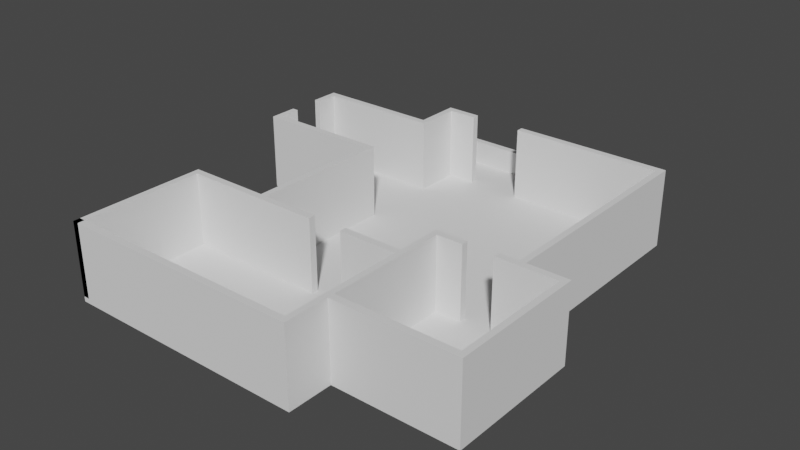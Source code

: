 # Source: ApartmentV2.blend  (saved by Blender 3.6.13; exported with 4.5.12 LTS)
import bpy
from mathutils import Matrix  # noqa: F401  (used for matrix-valued properties, if any)

bpy.ops.wm.read_factory_settings(use_empty=True)
scene = bpy.context.scene
scene.name = 'Scene'

# ---- collections
col_collection = bpy.data.collections.new('Collection'); scene.collection.children.link(col_collection)

# ---- materials (node trees are filled in below, after node groups)
mat_wood = bpy.data.materials.new('Wood')
mat_wood.use_transparent_shadow = False
mat_wood.diffuse_color = (0.3, 0.2, 0.1, 1.0)
mat_glass = bpy.data.materials.new('Glass')
mat_glass.use_transparent_shadow = False
mat_glass.diffuse_color = (0.333, 0.342, 0.9, 1.0)
mat_marble = bpy.data.materials.new('Marble')
mat_marble.use_transparent_shadow = False
mat_marble.diffuse_color = (0.9, 0.8, 0.7, 1.0)
mat_hidden_material = bpy.data.materials.new('hidden_material')
mat_hidden_material.use_transparent_shadow = False
mat_hidden_material.diffuse_color = (1.0, 1.0, 1.0, 1.0)

# ---- material node trees
mat_wood.use_nodes = True; mat_wood.node_tree.nodes.clear()
_N = mat_wood.node_tree.nodes; _L = mat_wood.node_tree.links
n0 = _N.new('ShaderNodeBsdfPrincipled'); n0.name = 'Principled BSDF'; n0.location = (10, 300)
n0.distribution = 'GGX'
n0.subsurface_method = 'RANDOM_WALK_SKIN'
n0.inputs[3].default_value = 1.45
n0.inputs[27].default_value = (0.0, 0.0, 0.0, 1.0)
n0.inputs[28].default_value = 1.0
n1 = _N.new('ShaderNodeOutputMaterial'); n1.name = 'Material Output'; n1.location = (1100, 160)
n2 = _N.new('ShaderNodeBsdfDiffuse'); n2.name = 'Diffuse BSDF'; n2.location = (200, 320)
n2.inputs[0].default_value = (0.3, 0.2, 0.1, 1.0)
n3 = _N.new('ShaderNodeBsdfAnisotropic'); n3.name = 'Glossy_0'; n3.location = (200, 0)
n3.distribution = 'GGX'
n4 = _N.new('ShaderNodeMixShader'); n4.name = 'Mix_0'; n4.location = (500, 160)
n4.inputs[0].default_value = 0.1
_L.new(n2.outputs[0], n4.inputs[1])
_L.new(n3.outputs[0], n4.inputs[2])
_L.new(n4.outputs[0], n1.inputs[0])
n1.is_active_output = True
mat_glass.use_nodes = True; mat_glass.node_tree.nodes.clear()
_N = mat_glass.node_tree.nodes; _L = mat_glass.node_tree.links
n0 = _N.new('ShaderNodeBsdfPrincipled'); n0.name = 'Principled BSDF'; n0.location = (10, 300)
n0.distribution = 'GGX'
n0.subsurface_method = 'RANDOM_WALK_SKIN'
n0.inputs[3].default_value = 1.45
n0.inputs[27].default_value = (0.0, 0.0, 0.0, 1.0)
n0.inputs[28].default_value = 1.0
n1 = _N.new('ShaderNodeLightPath'); n1.name = 'Light_0'; n1.location = (10, 160)
n2 = _N.new('ShaderNodeBsdfRefraction'); n2.name = 'Refraction_0'; n2.location = (250, 400)
n2.inputs[2].default_value = 1.0
n3 = _N.new('ShaderNodeBsdfAnisotropic'); n3.name = 'Glossy_0'; n3.location = (250, 100)
n3.distribution = 'GGX'
n3.inputs[1].default_value = 0.0
n4 = _N.new('ShaderNodeBsdfTransparent'); n4.name = 'Transparent_0'; n4.location = (500, 10)
n5 = _N.new('ShaderNodeMixShader'); n5.name = 'Mix_0'; n5.location = (500, 160)
n5.inputs[0].default_value = 0.035
n6 = _N.new('ShaderNodeMixShader'); n6.name = 'Mix_1'; n6.location = (690, 290)
n7 = _N.new('ShaderNodeOutputMaterial'); n7.name = 'OUTPUT_MATERIAL'; n7.location = (920, 290)
_L.new(n1.outputs[1], n6.inputs[0])
_L.new(n2.outputs[0], n5.inputs[1])
_L.new(n3.outputs[0], n5.inputs[2])
_L.new(n5.outputs[0], n6.inputs[1])
_L.new(n4.outputs[0], n6.inputs[2])
_L.new(n6.outputs[0], n7.inputs[0])
n7.is_active_output = True
mat_marble.use_nodes = True; mat_marble.node_tree.nodes.clear()
_N = mat_marble.node_tree.nodes; _L = mat_marble.node_tree.links
n0 = _N.new('ShaderNodeBsdfPrincipled'); n0.name = 'Principled BSDF'; n0.location = (10, 300)
n0.distribution = 'GGX'
n0.subsurface_method = 'RANDOM_WALK_SKIN'
n0.inputs[3].default_value = 1.45
n0.inputs[27].default_value = (0.0, 0.0, 0.0, 1.0)
n0.inputs[28].default_value = 1.0
n1 = _N.new('ShaderNodeOutputMaterial'); n1.name = 'Material Output'; n1.location = (1100, 160)
n2 = _N.new('ShaderNodeBsdfDiffuse'); n2.name = 'Diffuse BSDF'; n2.location = (200, 320)
n2.inputs[0].default_value = (0.9, 0.8, 0.7, 1.0)
n3 = _N.new('ShaderNodeBsdfAnisotropic'); n3.name = 'Glossy_0'; n3.location = (200, 0)
n3.distribution = 'GGX'
n4 = _N.new('ShaderNodeMixShader'); n4.name = 'Mix_0'; n4.location = (500, 160)
n4.inputs[0].default_value = 0.1
_L.new(n2.outputs[0], n4.inputs[1])
_L.new(n3.outputs[0], n4.inputs[2])
_L.new(n4.outputs[0], n1.inputs[0])
n1.is_active_output = True
mat_hidden_material.use_nodes = True; mat_hidden_material.node_tree.nodes.clear()
_N = mat_hidden_material.node_tree.nodes; _L = mat_hidden_material.node_tree.links
n0 = _N.new('ShaderNodeBsdfPrincipled'); n0.name = 'Principled BSDF'; n0.location = (10, 300)
n0.distribution = 'GGX'
n0.subsurface_method = 'RANDOM_WALK_SKIN'
n0.inputs[3].default_value = 1.45
n0.inputs[27].default_value = (0.0, 0.0, 0.0, 1.0)
n0.inputs[28].default_value = 1.0
n1 = _N.new('ShaderNodeBsdfTransparent'); n1.name = 'Transparent_0'; n1.location = (700, 160)
_L.new(n1.outputs[0], n1.inputs[0])

# ---- world
world_world = bpy.data.worlds.new('World'); scene.world = world_world
world_world.use_nodes = True; world_world.node_tree.nodes.clear()
_N = world_world.node_tree.nodes; _L = world_world.node_tree.links
n0 = _N.new('ShaderNodeOutputWorld'); n0.name = 'World Output'; n0.location = (300, 300)
n1 = _N.new('ShaderNodeBackground'); n1.name = 'Background'; n1.location = (10, 300)
n1.inputs[0].default_value = (0.05088, 0.05088, 0.05088, 1.0)
_L.new(n1.outputs[0], n0.inputs[0])
n0.is_active_output = True
world_world.color = (0.05088, 0.05088, 0.05088)
world_world.use_sun_shadow = False
world_world.sun_shadow_jitter_overblur = 0.0

# ---- meshes
me_plane = bpy.data.meshes.new('Plane')
me_plane.from_pydata([(-0.85, -3.994, 0.0), (-1.0, -4.144, 0.0), (-1.0, -3.994, 0.0), (5.85, -3.15, 0.0), (6.0, -3.0, 0.0), (-1.0, 1.0, 0.0), (-0.85, 0.85, 0.0), (2.15, 3.0, 0.0), (2.0, 2.85, 0.0), (-1.0, 3.0, 0.0), (-0.85, 2.85, 0.0), (2.15, 2.0, 0.0), (2.0, 1.85, 0.0), (2.0, 2.0, 0.0), (5.0, 2.0, 0.0), (4.85, 1.85, 0.0), (5.0, -1.0, 0.0), (4.85, -1.0, 0.0), (4.372, -3.15, 0.0), (4.372, -3.0, 0.0), (5.0, -3.15, 0.0), (4.85, -3.0, 0.0), (5.0, -3.0, 0.0), (6.0, -6.0, 0.0), (5.85, -5.85, 0.0), (3.0, -6.0, 0.0), (2.85, -6.0, 0.0), (3.0, -5.85, 0.0), (2.85, -4.15, 0.0), (2.85, -4.0, 0.0), (3.0, -4.0, 0.0), (-2.85, -4.144, 0.0), (-3.0, -3.994, 0.0), (-2.85, -6.994, 0.0), (-3.0, -6.994, 0.0), (-3.0, -6.844, 0.0), (-3.0, -6.994, 0.0), (2.85, -6.844, 0.0), (3.0, -6.994, 0.0), (-1.0, 2.0, 0.0), (-0.85, 2.0, 0.0), (-0.85, 1.85, 0.0), (3.0, -3.15, 0.0), (2.85, -3.0, 0.0), (0.5727, -3.994, 0.0), (0.5727, -4.144, 0.0), (1.427, -4.15, 0.0), (1.427, -4.0, 0.0), (3.628, -3.15, 0.0), (3.628, -3.0, 0.0), (5.0, -1.667, 0.0), (4.85, -1.667, 0.0), (5.0, -2.333, 0.0), (4.85, -2.333, 0.0), (1.154, 1.85, 0.0), (1.154, 2.0, 0.0), (-0.1541, 1.85, 0.0), (-0.1541, 2.0, 0.0), (-0.85, -0.8471, 0.0), (-1.0, -0.9971, 0.0), (-4.0, -0.9971, 0.0), (-3.85, -0.8471, 0.0), (-3.85, 0.85, 0.0), (-4.0, 1.0, 0.0), (-4.0, 0.3625, 0.0), (-3.85, 0.3625, 0.0), (-4.0, -0.3596, 0.0), (-3.85, -0.3596, 0.0), (-1.0, -3.994, 3.5), (-1.0, -4.144, 3.5), (-0.85, -3.994, 3.5), (6.0, -3.0, 3.5), (5.85, -3.15, 3.5), (-0.85, 0.85, 3.5), (-1.0, 1.0, 3.5), (2.0, 2.0, 3.5), (2.0, 1.85, 3.5), (2.15, 2.0, 3.5), (4.85, 1.85, 3.5), (5.0, 2.0, 3.5), (4.85, -1.0, 3.5), (5.0, -1.0, 3.5), (4.372, -3.0, 3.5), (4.372, -3.15, 3.5), (5.0, -3.0, 3.5), (4.85, -3.0, 3.5), (5.0, -3.15, 3.5), (5.85, -5.85, 3.5), (6.0, -6.0, 3.5), (3.0, -5.85, 3.5), (2.85, -6.0, 3.5), (3.0, -6.0, 3.5), (3.0, -4.0, 3.5), (2.85, -4.0, 3.5), (2.85, -4.15, 3.5), (-3.0, -3.994, 3.5), (-2.85, -4.144, 3.5), (-3.0, -6.994, 3.5), (-2.85, -6.994, 3.5), (-3.0, -6.994, 3.5), (-3.0, -6.844, 3.5), (3.0, -6.994, 3.5), (2.85, -6.844, 3.5), (-0.85, 2.0, 3.5), (-1.0, 2.0, 3.5), (-0.85, 1.85, 3.5), (2.85, -3.0, 3.5), (3.0, -3.15, 3.5), (0.5727, -4.144, 3.5), (0.5727, -3.994, 3.5), (1.427, -4.0, 3.5), (1.427, -4.15, 3.5), (3.628, -3.0, 3.5), (3.628, -3.15, 3.5), (4.85, -1.667, 3.5), (5.0, -1.667, 3.5), (4.85, -2.333, 3.5), (5.0, -2.333, 3.5), (1.154, 2.0, 3.5), (1.154, 1.85, 3.5), (-0.1541, 2.0, 3.5), (-0.1541, 1.85, 3.5), (-1.0, -0.9971, 3.5), (-0.85, -0.8471, 3.5), (-3.85, -0.8471, 3.5), (-4.0, -0.9971, 3.5), (-4.0, 1.0, 3.5), (-3.85, 0.85, 3.5), (-3.85, 0.3625, 3.5), (-4.0, 0.3625, 3.5), (-3.85, -0.3596, 3.5), (-4.0, -0.3596, 3.5), (2.15, 3.0, 1.173), (2.15, 2.0, 1.173), (2.0, 2.85, 1.173), (2.0, 2.0, 1.173), (-1.0, 3.0, 1.173), (-0.85, 2.85, 1.173), (-1.0, 2.0, 1.173), (-0.85, 2.0, 1.173)], [], [(0, 1, 2), (11, 12, 13), (20, 21, 22), (25, 26, 27), (28, 29, 30), (39, 40, 41), (68, 69, 70), (75, 76, 77), (84, 85, 86), (89, 90, 91), (92, 93, 94), (103, 104, 105), (58, 0, 2, 59), (3, 20, 22, 4), (7, 11, 133, 132), (9, 7, 132, 136), (39, 9, 136, 138), (11, 14, 15, 12), (14, 16, 17, 15), (20, 18, 19, 21), (48, 42, 43, 49), (4, 23, 24, 3), (23, 25, 27, 24), (26, 28, 30, 27), (1, 31, 32, 2), (31, 33, 34, 32), (35, 37, 38, 36), (25, 38, 37, 26), (5, 39, 41, 6), (56, 41, 40, 57), (52, 22, 21, 53), (29, 43, 42, 30), (0, 44, 45, 1), (28, 46, 47, 29), (16, 50, 51, 17), (50, 52, 53, 51), (12, 54, 55, 13), (60, 66, 67, 61), (59, 60, 61, 58), (6, 62, 63, 5), (64, 63, 62, 65), (122, 68, 70, 123), (71, 84, 86, 72), (76, 78, 79, 77), (78, 80, 81, 79), (85, 82, 83, 86), (112, 106, 107, 113), (72, 87, 88, 71), (87, 89, 91, 88), (89, 92, 94, 90), (68, 95, 96, 69), (95, 97, 98, 96), (99, 101, 102, 100), (90, 102, 101, 91), (73, 105, 104, 74), (120, 103, 105, 121), (116, 85, 84, 117), (92, 107, 106, 93), (69, 108, 109, 70), (93, 110, 111, 94), (80, 114, 115, 81), (114, 116, 117, 115), (75, 118, 119, 76), (124, 130, 131, 125), (123, 124, 125, 122), (74, 126, 127, 73), (128, 127, 126, 129), (121, 56, 57, 120), (129, 64, 65, 128), (130, 67, 66, 131), (44, 109, 108, 45), (18, 83, 82, 19), (46, 111, 110, 47), (113, 48, 49, 112), (54, 119, 118, 55), (33, 98, 97, 34), (100, 35, 36, 99), (60, 59, 122, 125), (61, 124, 123, 58), (39, 5, 74, 104), (41, 105, 73, 6), (74, 5, 63, 126), (73, 127, 62, 6), (120, 57, 40, 103), (121, 105, 41, 56), (63, 64, 129, 126), (62, 127, 128, 65), (22, 52, 117, 84), (21, 85, 116, 53), (14, 11, 77, 79), (15, 78, 76, 12), (92, 30, 42, 107), (93, 106, 43, 29), (16, 14, 79, 81), (17, 80, 78, 15), (44, 0, 70, 109), (45, 108, 69, 1), (85, 21, 19, 82), (86, 83, 18, 20), (93, 29, 47, 110), (94, 111, 46, 28), (112, 49, 43, 106), (113, 107, 42, 48), (23, 4, 71, 88), (24, 87, 72, 3), (25, 23, 88, 91), (27, 89, 87, 24), (50, 16, 81, 115), (51, 114, 80, 17), (89, 27, 30, 92), (90, 94, 28, 26), (52, 50, 115, 117), (53, 116, 114, 51), (68, 2, 32, 95), (69, 96, 31, 1), (75, 13, 55, 118), (76, 119, 54, 12), (95, 32, 34, 97), (96, 98, 33, 31), (122, 59, 2, 68), (123, 70, 0, 58), (99, 36, 38, 101), (100, 102, 37, 35), (71, 4, 22, 84), (72, 86, 20, 3), (66, 60, 125, 131), (67, 130, 124, 61), (38, 25, 91, 101), (37, 102, 90, 26), (40, 39, 104, 103), (75, 77, 11, 13), (132, 133, 135, 134), (136, 132, 134, 137), (138, 136, 137, 139), (10, 40, 139, 137), (11, 13, 135, 133), (8, 10, 137, 134), (13, 8, 134, 135), (40, 39, 138, 139)])
_uv = me_plane.uv_layers.new(name='UVMap')
_uv.uv.foreach_set('vector', [0.0, 0.0, 0.0, 0.0, 0.0, 0.0, 0.0, 0.0, 0.0, 0.0, 0.0, 0.0, 0.0, 0.0, 0.0, 0.0, 0.0, 0.0, 0.0, 0.0, 0.0, 0.0, 0.0, 0.0, 0.0, 0.0, 0.0, 0.0, 0.0, 0.0, 0.0, 0.0, 0.0, 0.0, 0.0, 0.0, 0.0, 0.0, 0.0, 0.0, 0.0, 0.0, 0.0, 0.0, 0.0, 0.0, 0.0, 0.0, 0.0, 0.0, 0.0, 0.0, 0.0, 0.0, 0.0, 0.0, 0.0, 0.0, 0.0, 0.0, 0.0, 0.0, 0.0, 0.0, 0.0, 0.0, 0.0, 0.0, 0.0, 0.0, 0.0, 0.0, 0.0, 0.0, 0.0, 0.0, 0.0, 0.0, 0.0, 0.0, 0.0, 0.0, 0.0, 0.0, 0.0, 0.0, 0.0, 0.0, 0.0, 0.0, 0.0, 0.0, 0.0, 0.0, 0.0, 0.0, 0.0, 0.0, 0.0, 0.0, 0.0, 0.0, 0.0, 0.0, 0.0, 0.0, 0.0, 0.0, 0.0, 0.0, 0.0, 0.0, 0.0, 0.0, 0.0, 0.0, 0.0, 0.0, 0.0, 0.0, 0.0, 0.0, 0.0, 0.0, 0.0, 0.0, 0.0, 0.0, 0.0, 0.0, 0.0, 0.0, 0.0, 0.0, 0.0, 0.0, 0.0, 0.0, 0.0, 0.0, 0.0, 0.0, 0.0, 0.0, 0.0, 0.0, 0.0, 0.0, 0.0, 0.0, 0.0, 0.0, 0.0, 0.0, 0.0, 0.0, 0.0, 0.0, 0.0, 0.0, 0.0, 0.0, 0.0, 0.0, 0.0, 0.0, 0.0, 0.0, 0.0, 0.0, 0.0, 0.0, 0.0, 0.0, 0.0, 0.0, 0.0, 0.0, 0.0, 0.0, 0.0, 0.0, 0.0, 0.0, 0.0, 0.0, 0.0, 0.0, 0.0, 0.0, 0.0, 0.0, 0.0, 0.0, 0.0, 0.0, 0.0, 0.0, 0.0, 0.0, 0.0, 0.0, 0.0, 0.0, 0.0, 0.0, 0.0, 0.0, 0.0, 0.0, 0.0, 0.0, 0.0, 0.0, 0.0, 0.0, 0.0, 0.0, 0.0, 0.0, 0.0, 0.0, 0.0, 0.0, 0.0, 0.0, 0.0, 0.0, 0.0, 0.0, 0.0, 0.0, 0.0, 0.0, 0.0, 0.0, 0.0, 0.0, 0.0, 0.0, 0.0, 0.0, 0.0, 0.0, 0.0, 0.0, 0.0, 0.0, 0.0, 0.0, 0.0, 0.0, 0.0, 0.0, 0.0, 0.0, 0.0, 0.0, 0.0, 0.0, 0.0, 0.0, 0.0, 0.0, 0.0, 0.0, 0.0, 0.0, 0.0, 0.0, 0.0, 0.0, 0.0, 0.0, 0.0, 0.0, 0.0, 0.0, 0.0, 0.0, 0.0, 0.0, 0.0, 0.0, 0.0, 0.0, 0.0, 0.0, 0.0, 0.0, 0.0, 0.0, 0.0, 0.0, 0.0, 0.0, 0.0, 0.0, 0.0, 0.0, 0.0, 0.0, 0.0, 0.0, 0.0, 0.0, 0.0, 0.0, 0.0, 0.0, 0.0, 0.0, 0.0, 0.0, 0.0, 0.0, 0.0, 0.0, 0.0, 0.0, 0.0, 0.0, 0.0, 0.0, 0.0, 0.0, 0.0, 0.0, 0.0, 0.0, 0.0, 0.0, 0.0, 0.0, 0.0, 0.0, 0.0, 0.0, 0.0, 0.0, 0.0, 0.0, 0.0, 0.0, 0.0, 0.0, 0.0, 0.0, 0.0, 0.0, 0.0, 0.0, 0.0, 0.0, 0.0, 0.0, 0.0, 0.0, 0.0, 0.0, 0.0, 0.0, 0.0, 0.0, 0.0, 0.0, 0.0, 0.0, 0.0, 0.0, 0.0, 0.0, 0.0, 0.0, 0.0, 0.0, 0.0, 0.0, 0.0, 0.0, 0.0, 0.0, 0.0, 0.0, 0.0, 0.0, 0.0, 0.0, 0.0, 0.0, 0.0, 0.0, 0.0, 0.0, 0.0, 0.0, 0.0, 0.0, 0.0, 0.0, 0.0, 0.0, 0.0, 0.0, 0.0, 0.0, 0.0, 0.0, 0.0, 0.0, 0.0, 0.0, 0.0, 0.0, 0.0, 0.0, 0.0, 0.0, 0.0, 0.0, 0.0, 0.0, 0.0, 0.0, 0.0, 0.0, 0.0, 0.0, 0.0, 0.0, 0.0, 0.0, 0.0, 0.0, 0.0, 0.0, 0.0, 0.0, 0.0, 0.0, 0.0, 0.0, 0.0, 0.0, 0.0, 0.0, 0.0, 0.0, 0.0, 0.0, 0.0, 0.0, 0.0, 0.0, 0.0, 0.0, 0.0, 0.0, 0.0, 0.0, 0.0, 0.0, 0.0, 0.0, 0.0, 0.0, 0.0, 0.0, 0.0, 0.0, 0.0, 0.0, 0.0, 0.0, 0.0, 0.0, 0.0, 0.0, 0.0, 0.0, 0.0, 0.0, 0.0, 0.0, 0.0, 0.0, 0.0, 0.0, 0.0, 0.0, 0.0, 0.0, 0.0, 0.0, 0.0, 0.0, 0.0, 0.0, 0.0, 0.0, 0.0, 0.0, 0.0, 0.0, 0.0, 0.0, 0.0, 0.0, 0.0, 0.0, 0.0, 0.0, 0.0, 0.0, 0.0, 0.0, 0.0, 0.0, 0.0, 0.0, 0.0, 0.0, 0.0, 0.0, 0.0, 0.0, 0.0, 0.0, 0.0, 0.0, 0.0, 0.0, 0.0, 0.0, 0.0, 0.0, 0.0, 0.0, 0.0, 0.0, 0.0, 0.0, 0.0, 0.0, 0.0, 0.0, 0.0, 0.0, 0.0, 0.0, 0.0, 0.0, 0.0, 0.0, 0.0, 0.0, 0.0, 0.0, 0.0, 0.0, 0.0, 0.0, 0.0, 0.0, 0.0, 0.0, 0.0, 0.0, 0.0, 0.0, 0.0, 0.0, 0.0, 0.0, 0.0, 0.0, 0.0, 0.0, 0.0, 0.0, 0.0, 0.0, 0.0, 0.0, 0.0, 0.0, 0.0, 0.0, 0.0, 0.0, 0.0, 0.0, 0.0, 0.0, 0.0, 0.0, 0.0, 0.0, 0.0, 0.0, 0.0, 0.0, 0.0, 0.0, 0.0, 0.0, 0.0, 0.0, 0.0, 0.0, 0.0, 0.0, 0.0, 0.0, 0.0, 0.0, 0.0, 0.0, 0.0, 0.0, 0.0, 0.0, 0.0, 0.0, 0.0, 0.0, 0.0, 0.0, 0.0, 0.0, 0.0, 0.0, 0.0, 0.0, 0.0, 0.0, 0.0, 0.0, 0.0, 0.0, 0.0, 0.0, 0.0, 0.0, 0.0, 0.0, 0.0, 0.0, 0.0, 0.0, 0.0, 0.0, 0.0, 0.0, 0.0, 0.0, 0.0, 0.0, 0.0, 0.0, 0.0, 0.0, 0.0, 0.0, 0.0, 0.0, 0.0, 0.0, 0.0, 0.0, 0.0, 0.0, 0.0, 0.0, 0.0, 0.0, 0.0, 0.0, 0.0, 0.0, 0.0, 0.0, 0.0, 0.0, 0.0, 0.0, 0.0, 0.0, 0.0, 0.0, 0.0, 0.0, 0.0, 0.0, 0.0, 0.0, 0.0, 0.0, 0.0, 0.0, 0.0, 0.0, 0.0, 0.0, 0.0, 0.0, 0.0, 0.0, 0.0, 0.0, 0.0, 0.0, 0.0, 0.0, 0.0, 0.0, 0.0, 0.0, 0.0, 0.0, 0.0, 0.0, 0.0, 0.0, 0.0, 0.0, 0.0, 0.0, 0.0, 0.0, 0.0, 0.0, 0.0, 0.0, 0.0, 0.0, 0.0, 0.0, 0.0, 0.0, 0.0, 0.0, 0.0, 0.0, 0.0, 0.0, 0.0, 0.0, 0.0, 0.0, 0.0, 0.0, 0.0, 0.0, 0.0, 0.0, 0.0, 0.0, 0.0, 0.0, 0.0, 0.0, 0.0, 0.0, 0.0, 0.0, 0.0, 0.0, 0.0, 0.0, 0.0, 0.0, 0.0, 0.0, 0.0, 0.0, 0.0, 0.0, 0.0, 0.0, 0.0, 0.0, 0.0, 0.0, 0.0, 0.0, 0.0, 0.0, 0.0, 0.0, 0.0, 0.0, 0.0, 0.0, 0.0, 0.0, 0.0, 0.0, 0.0, 0.0, 0.0, 0.0, 0.0, 0.0, 0.0, 0.0, 0.0, 0.0, 0.0, 0.0, 0.0, 0.0, 0.0, 0.0, 0.0, 0.0, 0.0, 0.0, 0.0, 0.0, 0.0, 0.0, 0.0, 0.0, 0.0, 0.0, 0.0, 0.0, 0.0, 0.0, 0.0, 0.0, 0.0, 0.0, 0.0, 0.0, 0.0, 0.0, 0.0, 0.0, 0.0, 0.0, 0.0, 0.0, 0.0, 0.0, 0.0, 0.0, 0.0, 0.0, 0.0, 0.0, 0.0, 0.0, 0.0, 0.0, 0.0, 0.0, 0.0, 0.0, 0.0, 0.0, 0.0, 0.0, 0.0, 0.0, 0.0, 0.0, 0.0, 0.0, 0.0, 0.0, 0.0, 0.0, 0.0, 0.0, 0.0, 0.0, 0.0, 0.0, 0.0, 0.0, 0.0, 0.0, 0.0, 0.0, 0.0, 0.0, 0.0, 0.0, 0.0, 0.0, 0.0, 0.0, 0.0, 0.0, 0.0, 0.0, 0.0, 0.0, 0.0, 0.0, 0.0, 0.0, 0.0, 0.0, 0.0, 0.0, 0.0, 0.0, 0.0, 0.0, 0.0, 0.0, 0.0, 0.0, 0.0, 0.0, 0.0, 0.0, 0.0, 0.0, 0.0, 0.0, 0.0, 0.0, 0.0, 0.0, 0.0, 0.0, 0.0, 0.0, 0.0, 0.0, 0.0, 0.0, 0.0, 0.0, 0.0, 0.0, 0.0, 0.0, 0.0, 0.0, 0.0, 0.0, 0.0, 0.0, 0.0, 0.0, 0.0, 0.0, 0.0, 0.0, 0.0, 0.0, 0.0, 0.0, 0.0, 0.0, 0.0, 0.0, 0.0, 0.0, 0.0, 0.0, 0.0, 0.0, 0.0, 0.0, 0.0, 0.0, 0.0, 0.0, 0.0, 0.0, 0.0, 0.0, 0.0, 0.0, 0.0, 0.0, 0.0, 0.0, 0.0, 0.0, 0.0, 0.0, 0.0, 0.0, 0.0, 0.0, 0.0, 0.0, 0.0, 0.0, 0.0, 0.0, 0.0, 0.0, 0.0, 0.0, 0.0, 0.0, 0.0, 0.0, 0.0, 0.0, 0.0, 0.0, 0.0, 0.0, 0.0, 0.0, 0.0, 0.0, 0.0, 0.0, 0.0, 0.0, 0.0, 0.0, 0.0, 0.0, 0.0, 0.0, 0.0, 0.0, 0.0, 0.0, 0.0, 0.0, 0.0, 0.0, 0.0, 0.0, 0.0, 0.0, 0.0, 0.0, 0.0, 0.0, 0.0, 0.0, 0.0, 0.0, 0.0, 0.0, 0.0, 0.0, 0.0, 0.0, 0.0, 0.0, 0.0, 0.0, 0.0, 0.0, 0.0, 0.0, 0.0, 0.0, 0.0, 0.0, 0.0, 0.0, 0.0, 0.0, 0.0, 0.0, 0.0, 0.0, 0.0, 0.0, 0.0, 0.0, 0.0, 0.0, 0.0, 0.0, 0.0, 0.0, 0.0, 0.0, 0.0, 0.0, 0.0, 0.0])
me_plane.update()
me_plane_001 = bpy.data.meshes.new('Plane.001')
me_plane_001.from_pydata([(-1.0, -3.994, -1e-05), (-1.0, -3.994, 0.05), (6.0, -3.0, -1e-05), (6.0, -3.0, 0.05), (-1.0, 1.0, 0.05), (-1.0, 1.0, -1e-05), (2.0, 3.0, 0.05), (2.0, 3.0, -1e-05), (-1.0, 3.0, 0.05), (-1.0, 3.0, -1e-05), (2.0, 2.0, 0.05), (2.0, 2.0, -1e-05), (5.0, 2.0, 0.05), (5.0, 2.0, -1e-05), (5.0, -1.0, 0.05), (5.0, -1.0, -1e-05), (5.0, -3.0, -1e-05), (5.0, -3.0, 0.05), (6.0, -6.0, 0.05), (6.0, -6.0, -1e-05), (3.0, -6.0, 0.05), (3.0, -6.0, -1e-05), (-3.0, -3.994, -1e-05), (-3.0, -3.994, 0.05), (-3.0, -6.994, -1e-05), (-3.0, -6.994, 0.05), (3.0, -6.994, -1e-05), (3.0, -6.994, 0.05), (-1.0, 2.0, 0.05), (-1.0, 2.0, -1e-05), (5.0, -1.667, 0.05), (5.0, -1.667, -1e-05), (5.0, -2.333, 0.05), (5.0, -2.333, -1e-05), (-1.0, -0.9971, -1e-05), (-1.0, -0.9971, 0.05), (-4.0, -0.9971, 0.05), (-4.0, -0.9971, -1e-05), (-4.0, 1.0, -1e-05), (-4.0, 1.0, 0.05), (-4.0, 0.4365, 0.05), (-4.0, 0.4365, -1e-05), (-4.0, -0.4336, 0.05), (-4.0, -0.4336, -1e-05)], [], [(34, 0, 1, 35), (2, 16, 17, 3), (6, 10, 11, 7), (8, 6, 7, 9), (28, 8, 9, 29), (10, 12, 13, 11), (12, 14, 15, 13), (3, 18, 19, 2), (18, 20, 21, 19), (0, 22, 23, 1), (24, 26, 27, 25), (20, 27, 26, 21), (4, 28, 29, 5), (32, 17, 16, 33), (14, 30, 31, 15), (30, 32, 33, 31), (36, 42, 43, 37), (35, 36, 37, 34), (5, 38, 39, 4), (40, 39, 38, 41), (42, 40, 41, 43), (22, 24, 25, 23), (22, 0, 34, 37, 43, 41, 38, 5, 29, 9, 7, 11, 13, 15, 31, 33, 16, 2, 19, 21, 26, 24), (23, 25, 27, 20, 18, 3, 17, 32, 30, 14, 12, 10, 6, 8, 28, 4, 39, 40, 42, 36, 35, 1)])
_uv = me_plane_001.uv_layers.new(name='UVMap')
_uv.uv.foreach_set('vector', [0.0, 0.0, 0.0, 0.0, 0.0, 0.0, 0.0, 0.0, 0.0, 0.0, 0.0, 0.0, 0.0, 0.0, 0.0, 0.0, 0.0, 0.0, 0.0, 0.0, 0.0, 0.0, 0.0, 0.0, 0.0, 0.0, 0.0, 0.0, 0.0, 0.0, 0.0, 0.0, 0.0, 0.0, 0.0, 0.0, 0.0, 0.0, 0.0, 0.0, 0.0, 0.0, 0.0, 0.0, 0.0, 0.0, 0.0, 0.0, 0.0, 0.0, 0.0, 0.0, 0.0, 0.0, 0.0, 0.0, 0.0, 0.0, 0.0, 0.0, 0.0, 0.0, 0.0, 0.0, 0.0, 0.0, 0.0, 0.0, 0.0, 0.0, 0.0, 0.0, 0.0, 0.0, 0.0, 0.0, 0.0, 0.0, 0.0, 0.0, 0.0, 0.0, 0.0, 0.0, 0.0, 0.0, 0.0, 0.0, 0.0, 0.0, 0.0, 0.0, 0.0, 0.0, 0.0, 0.0, 0.0, 0.0, 0.0, 0.0, 0.0, 0.0, 0.0, 0.0, 0.0, 0.0, 0.0, 0.0, 0.0, 0.0, 0.0, 0.0, 0.0, 0.0, 0.0, 0.0, 0.0, 0.0, 0.0, 0.0, 0.0, 0.0, 0.0, 0.0, 0.0, 0.0, 0.0, 0.0, 0.0, 0.0, 0.0, 0.0, 0.0, 0.0, 0.0, 0.0, 0.0, 0.0, 0.0, 0.0, 0.0, 0.0, 0.0, 0.0, 0.0, 0.0, 0.0, 0.0, 0.0, 0.0, 0.0, 0.0, 0.0, 0.0, 0.0, 0.0, 0.0, 0.0, 0.0, 0.0, 0.0, 0.0, 0.0, 0.0, 0.0, 0.0, 0.0, 0.0, 0.0, 0.0, 0.0, 0.0, 0.0, 0.0, 0.0, 0.0, 0.0, 0.0, 0.0, 0.0, 0.0, 0.0, 0.0, 0.0, 0.0, 0.0, 0.0, 0.0, 0.0, 0.0, 0.0, 0.0, 0.0, 0.0, 0.0, 0.0, 0.0, 0.0, 0.0, 0.0, 0.0, 0.0, 0.0, 0.0, 0.0, 0.0, 0.0, 0.0, 0.0, 0.0, 0.0, 0.0, 0.0, 0.0, 0.0, 0.0, 0.0, 0.0, 0.0, 0.0, 0.0, 0.0, 0.0, 0.0, 0.0, 0.0, 0.0, 0.0, 0.0, 0.0, 0.0, 0.0, 0.0, 0.0, 0.0, 0.0, 0.0, 0.0, 0.0, 0.0, 0.0, 0.0, 0.0, 0.0, 0.0, 0.0, 0.0, 0.0, 0.0, 0.0, 0.0, 0.0, 0.0, 0.0, 0.0, 0.0, 0.0, 0.0, 0.0, 0.0, 0.0, 0.0, 0.0, 0.0])
me_plane_001.update()
me_window = bpy.data.meshes.new('Window')
me_window.from_pydata([(-3.62, -0.05, 0.0), (-3.62, 0.05, 0.0), (-3.52, -0.05, 0.1), (-3.52, 0.05, 0.1), (-1.52, -0.05, 0.1), (-1.52, 0.05, 0.1), (-1.5, -0.05, 0.1), (-1.5, 0.05, 0.1), (1.5, -0.05, 0.1), (1.5, 0.05, 0.1), (1.52, -0.05, 0.1), (1.52, 0.05, 0.1), (3.52, -0.05, 0.1), (3.52, 0.05, 0.1), (3.62, -0.05, 0.0), (3.62, 0.05, 0.0), (-3.62, -0.05, 2.2), (-3.62, 0.05, 2.2), (-3.52, -0.05, 2.1), (-3.52, 0.05, 2.1), (-1.52, -0.05, 2.1), (-1.52, 0.05, 2.1), (-1.5, -0.05, 2.1), (-1.5, 0.05, 2.1), (1.5, -0.05, 2.1), (1.5, 0.05, 2.1), (1.52, -0.05, 2.1), (1.52, 0.05, 2.1), (3.52, -0.05, 2.1), (3.52, 0.05, 2.1), (3.62, -0.05, 2.2), (3.62, 0.05, 2.2), (-3.52, 0.04, 0.1), (-3.5, 0.04, 0.12), (-3.5, 0.06, 0.12), (-3.52, 0.06, 0.1), (-3.52, 0.04, 2.1), (-3.5, 0.04, 2.08), (-3.5, 0.06, 2.08), (-3.52, 0.06, 2.1), (-1.52, 0.04, 2.1), (-1.54, 0.04, 2.08), (-1.54, 0.06, 2.08), (-1.52, 0.06, 2.1), (-1.52, 0.04, 0.1), (-1.54, 0.04, 0.12), (-1.54, 0.06, 0.12), (-1.52, 0.06, 0.1), (-3.5, 0.04, 0.12), (-3.48, 0.04, 0.14), (-3.48, 0.06, 0.14), (-3.5, 0.06, 0.12), (-3.5, 0.04, 2.08), (-3.48, 0.04, 2.06), (-3.48, 0.06, 2.06), (-3.5, 0.06, 2.08), (-1.54, 0.04, 2.08), (-1.56, 0.04, 2.06), (-1.56, 0.06, 2.06), (-1.54, 0.06, 2.08), (-1.54, 0.04, 0.12), (-1.56, 0.04, 0.14), (-1.56, 0.06, 0.14), (-1.54, 0.06, 0.12), (-3.48, 0.045, 0.14), (-3.48, 0.045, 2.06), (-1.56, 0.045, 2.06), (-1.56, 0.045, 0.14), (-3.48, 0.055, 0.14), (-3.48, 0.055, 2.06), (-1.56, 0.055, 2.06), (-1.56, 0.055, 0.14), (-1.5, -0.01, 0.1), (-1.48, -0.01, 0.12), (-1.48, 0.01, 0.12), (-1.5, 0.01, 0.1), (-1.5, -0.01, 2.1), (-1.48, -0.01, 2.08), (-1.48, 0.01, 2.08), (-1.5, 0.01, 2.1), (1.5, -0.01, 2.1), (1.48, -0.01, 2.08), (1.48, 0.01, 2.08), (1.5, 0.01, 2.1), (1.5, -0.01, 0.1), (1.48, -0.01, 0.12), (1.48, 0.01, 0.12), (1.5, 0.01, 0.1), (-1.48, -0.005, 0.12), (-1.48, -0.005, 2.08), (1.48, -0.005, 2.08), (1.48, -0.005, 0.12), (-1.48, 0.005, 0.12), (-1.48, 0.005, 2.08), (1.48, 0.005, 2.08), (1.48, 0.005, 0.12), (1.52, 0.04, 0.1), (1.54, 0.04, 0.12), (1.54, 0.06, 0.12), (1.52, 0.06, 0.1), (1.52, 0.04, 2.1), (1.54, 0.04, 2.08), (1.54, 0.06, 2.08), (1.52, 0.06, 2.1), (3.52, 0.04, 2.1), (3.5, 0.04, 2.08), (3.5, 0.06, 2.08), (3.52, 0.06, 2.1), (3.52, 0.04, 0.1), (3.5, 0.04, 0.12), (3.5, 0.06, 0.12), (3.52, 0.06, 0.1), (1.54, 0.04, 0.12), (1.56, 0.04, 0.14), (1.56, 0.06, 0.14), (1.54, 0.06, 0.12), (1.54, 0.04, 2.08), (1.56, 0.04, 2.06), (1.56, 0.06, 2.06), (1.54, 0.06, 2.08), (3.5, 0.04, 2.08), (3.48, 0.04, 2.06), (3.48, 0.06, 2.06), (3.5, 0.06, 2.08), (3.5, 0.04, 0.12), (3.48, 0.04, 0.14), (3.48, 0.06, 0.14), (3.5, 0.06, 0.12), (1.56, 0.045, 0.14), (1.56, 0.045, 2.06), (3.48, 0.045, 2.06), (3.48, 0.045, 0.14), (1.56, 0.055, 0.14), (1.56, 0.055, 2.06), (3.48, 0.055, 2.06), (3.48, 0.055, 0.14), (-3.62, 0.28, 0.0), (3.62, 0.28, 0.0), (-3.62, -0.28, 0.0), (3.62, -0.28, 0.0), (-3.62, 0.28, -0.2), (3.62, 0.28, -0.2), (-3.62, -0.28, -0.2), (3.62, -0.28, -0.2)], [], [(0, 1, 15, 14), (3, 2, 4, 5), (7, 6, 8, 9), (11, 10, 12, 13), (14, 12, 10, 8, 6, 4, 2, 0), (1, 3, 5, 7, 9, 11, 13, 15), (1, 0, 16, 17), (3, 1, 17, 19), (2, 3, 19, 18), (0, 2, 18, 16), (5, 4, 20, 21), (7, 5, 21, 23), (6, 7, 23, 22), (4, 6, 22, 20), (9, 8, 24, 25), (11, 9, 25, 27), (10, 11, 27, 26), (8, 10, 26, 24), (13, 12, 28, 29), (15, 13, 29, 31), (14, 15, 31, 30), (12, 14, 30, 28), (32, 33, 37, 36), (33, 34, 38, 37), (34, 35, 39, 38), (35, 32, 36, 39), (36, 37, 41, 40), (37, 38, 42, 41), (38, 39, 43, 42), (39, 36, 40, 43), (40, 41, 45, 44), (41, 42, 46, 45), (42, 43, 47, 46), (43, 40, 44, 47), (44, 45, 33, 32), (45, 46, 34, 33), (46, 47, 35, 34), (47, 44, 32, 35), (48, 49, 53, 52), (49, 50, 54, 53), (50, 51, 55, 54), (52, 53, 57, 56), (53, 54, 58, 57), (54, 55, 59, 58), (56, 57, 61, 60), (57, 58, 62, 61), (58, 59, 63, 62), (60, 61, 49, 48), (61, 62, 50, 49), (62, 63, 51, 50), (65, 64, 67, 66), (68, 69, 70, 71), (72, 73, 77, 76), (73, 74, 78, 77), (74, 75, 79, 78), (76, 77, 81, 80), (77, 78, 82, 81), (78, 79, 83, 82), (80, 81, 85, 84), (81, 82, 86, 85), (82, 83, 87, 86), (84, 85, 73, 72), (85, 86, 74, 73), (86, 87, 75, 74), (89, 88, 91, 90), (92, 93, 94, 95), (96, 97, 101, 100), (97, 98, 102, 101), (98, 99, 103, 102), (99, 96, 100, 103), (100, 101, 105, 104), (101, 102, 106, 105), (102, 103, 107, 106), (103, 100, 104, 107), (104, 105, 109, 108), (105, 106, 110, 109), (106, 107, 111, 110), (107, 104, 108, 111), (108, 109, 97, 96), (109, 110, 98, 97), (110, 111, 99, 98), (111, 108, 96, 99), (112, 113, 117, 116), (113, 114, 118, 117), (114, 115, 119, 118), (116, 117, 121, 120), (117, 118, 122, 121), (118, 119, 123, 122), (120, 121, 125, 124), (121, 122, 126, 125), (122, 123, 127, 126), (124, 125, 113, 112), (125, 126, 114, 113), (126, 127, 115, 114), (129, 128, 131, 130), (132, 133, 134, 135), (17, 16, 30, 31), (18, 19, 21, 20), (22, 23, 25, 24), (26, 27, 29, 28), (16, 18, 20, 22, 24, 26, 28, 30), (31, 29, 27, 25, 23, 21, 19, 17), (143, 142, 140, 141), (141, 140, 136, 137), (138, 139, 137, 136), (142, 143, 139, 138), (140, 142, 138, 136), (139, 143, 141, 137)])
me_window.polygons.foreach_set('material_index', [0, 0, 0, 0, 0, 0, 0, 0, 0, 0, 0, 0, 0, 0, 0, 0, 0, 0, 0, 0, 0, 0, 0, 0, 0, 0, 0, 0, 0, 0, 0, 0, 0, 0, 0, 0, 0, 0, 1, 1, 1, 1, 1, 1, 1, 1, 1, 1, 1, 1, 2, 2, 1, 1, 1, 1, 1, 1, 1, 1, 1, 1, 1, 1, 2, 2, 0, 0, 0, 0, 0, 0, 0, 0, 0, 0, 0, 0, 0, 0, 0, 0, 1, 1, 1, 1, 1, 1, 1, 1, 1, 1, 1, 1, 2, 2, 0, 0, 0, 0, 0, 0, 3, 3, 3, 3, 3, 3])
me_window.materials.append(mat_wood)
me_window.materials.append(mat_wood)
me_window.materials.append(mat_glass)
me_window.materials.append(mat_marble)
me_window.update()
me_ctrl_hole = bpy.data.meshes.new('CTRL_Hole')
me_ctrl_hole.from_pydata([(-3.62, 0.504, -0.2), (-3.62, 0.504, 2.2), (3.62, 0.504, 2.2), (3.62, 0.504, -0.2), (-3.62, -0.504, -0.2), (-3.62, -0.504, 2.2), (3.62, -0.504, 2.2), (3.62, -0.504, -0.2)], [], [(0, 4, 5, 1), (3, 2, 6, 7), (0, 1, 2, 3), (4, 7, 6, 5), (1, 5, 6, 2), (0, 3, 7, 4)])
me_ctrl_hole.materials.append(mat_hidden_material)
me_ctrl_hole.update()

# ---- objects
ob_plane = bpy.data.objects.new('Plane', me_plane)
ob_plane_001 = bpy.data.objects.new('Plane.001', me_plane_001)
ob_window = bpy.data.objects.new('Window', me_window)
ob_window_group = bpy.data.objects.new('Window_Group', None)
ob_ctrl_hole = bpy.data.objects.new('CTRL_Hole', me_ctrl_hole)

# ---- transforms, parenting, visibility, modifiers, constraints
ob_plane.location = (0.0, 0.0, 0.0)
ob_plane.scale = (1.979, 2.177, 1.0)
ob_plane_001.location = (0.0, 0.0, 0.0)
ob_plane_001.scale = (1.979, 2.177, -4.691)
ob_window.parent = ob_window_group
ob_window.matrix_parent_inverse = Matrix(((1.0, -0.0, -0.0, -9.595), (-0.0, 1.0, 0.0, 1.333), (-0.0, -0.0, 1.0, -1.488), (-0.0, 0.0, -0.0, 1.0)))
ob_window.location = (9.595, -1.333, 1.488)
ob_window.lock_location = (True, True, True)
ob_window.lock_rotation = (True, True, True)
ob_window_group.location = (9.595, -1.333, 0.9196)
ob_window_group.rotation_euler = (0.0, 0.0, 1.571)
ob_ctrl_hole.parent = ob_window_group
ob_ctrl_hole.location = (0.0, 0.0, 0.0)
ob_ctrl_hole.hide_render = True
ob_ctrl_hole.visible_camera = False
ob_ctrl_hole.visible_diffuse = False
ob_ctrl_hole.visible_glossy = False
ob_ctrl_hole.visible_transmission = False
ob_ctrl_hole.display_type = 'WIRE'

# ---- collection membership
col_collection.objects.link(ob_plane)
col_collection.objects.link(ob_plane_001)
col_collection.objects.link(ob_window)
col_collection.objects.link(ob_window_group)
col_collection.objects.link(ob_ctrl_hole)

# ---- scene / render settings (as saved in the file)
scene.frame_start = 1; scene.frame_end = 250; scene.frame_set(1)
scene.render.engine = 'BLENDER_EEVEE_NEXT'
scene.cycles.sampling_pattern = 'TABULATED_SOBOL'
scene.view_settings.view_transform = 'Filmic'
bpy.context.view_layer.update()

# ---- added for rendering (the .blend has no active camera and no usable light): camera, sun
cam_auto = bpy.data.cameras.new('AutoCamera')
cam_auto.lens = 50.0
cam_auto.sensor_width = 36.0
cam_auto.clip_end = 1000.0
ob_auto_camera = bpy.data.objects.new('AutoCamera', cam_auto)
scene.collection.objects.link(ob_auto_camera)
ob_auto_camera.location = (29.4056, -37.2597, 23.5743)
ob_auto_camera.rotation_euler = (1.09748, -7.21219e-08, 0.694738)
scene.camera = ob_auto_camera
light_auto_sun = bpy.data.lights.new('AutoSun', 'SUN')
light_auto_sun.energy = 3.0
light_auto_sun.angle = 0.0523599
ob_auto_sun = bpy.data.objects.new('AutoSun', light_auto_sun)
scene.collection.objects.link(ob_auto_sun)
ob_auto_sun.rotation_euler = (0.872665, 0.174533, 0.523599)
bpy.context.view_layer.update()
